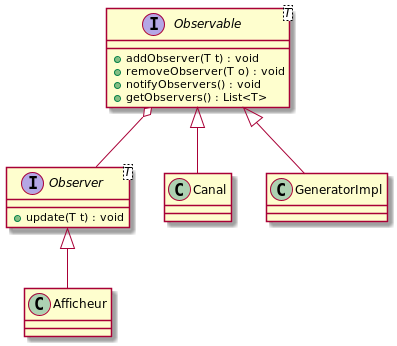

The diagram above was rendered by PlantUML. Its source (embedded in the PNG):
@startuml


interface Observer<T> {
    + update(T t) : void
}

interface Observable<T> {
    + addObserver(T t) : void
    + removeObserver(T o) : void
    + notifyObservers() : void
    + getObservers() : List<T>
}

Observable o-- Observer

Observer <|-- Afficheur

Observable <|-- Canal
Observable <|-- GeneratorImpl

@enduml